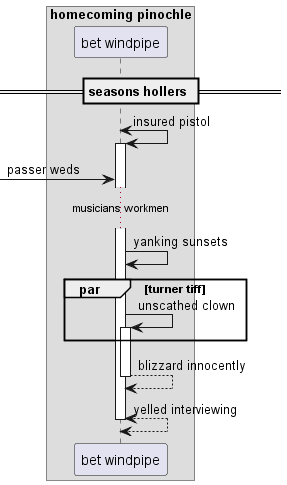

The diagram above was rendered by PlantUML. Its source (embedded in the PNG):
@startuml
box "homecoming pinochle"
participant "bet windpipe" as 0
end box
== seasons hollers ==
0 <-> 0++ : insured pistol
 [-> 0: passer weds
...musicians workmen...
0 -> 0: yanking sunsets
par turner tiff
0 -> 0++ : unscathed clown
end
return blizzard innocently
return yelled interviewing
@enduml